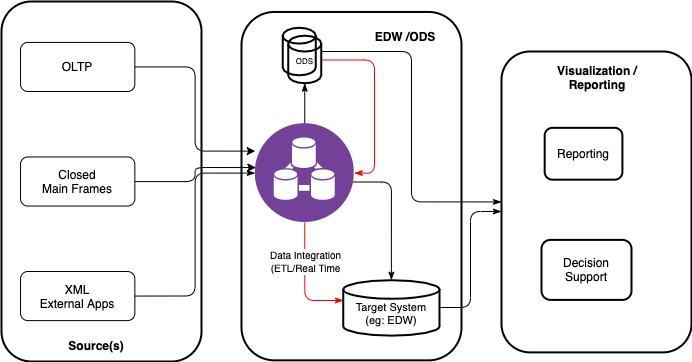

The diagram above was exported from draw.io. Its source (the exported page's mxGraphModel, read from the mxfile embedded in the PNG):
<mxGraphModel dx="1032" dy="618" grid="1" gridSize="10" guides="1" tooltips="1" connect="1" arrows="1" fold="1" page="1" pageScale="1" pageWidth="827" pageHeight="1169" math="0" shadow="0">
  <root>
    <mxCell id="0" />
    <mxCell id="1" parent="0" />
    <mxCell id="iKkboioJrwjUS6eE_zU4-89" value="&lt;font style=&quot;font-size: 12px&quot;&gt;&lt;b&gt;EDW /ODS&lt;/b&gt;&lt;/font&gt;" style="text;html=1;strokeColor=none;fillColor=none;align=center;verticalAlign=middle;whiteSpace=wrap;glass=0;labelBackgroundColor=none;sketch=0;fontColor=#000000;rounded=1;" vertex="1" parent="1">
      <mxGeometry x="374" y="110" width="80" height="30" as="geometry" />
    </mxCell>
    <mxCell id="iKkboioJrwjUS6eE_zU4-86" value="" style="group;rounded=1;" vertex="1" connectable="0" parent="1">
      <mxGeometry x="10" y="90" width="460" height="360" as="geometry" />
    </mxCell>
    <mxCell id="iKkboioJrwjUS6eE_zU4-85" value="" style="group;rounded=1;" vertex="1" connectable="0" parent="iKkboioJrwjUS6eE_zU4-86">
      <mxGeometry x="240" y="10.451612903225806" width="220" height="348.38709677419354" as="geometry" />
    </mxCell>
    <mxCell id="iKkboioJrwjUS6eE_zU4-72" value="" style="whiteSpace=wrap;html=1;labelBackgroundColor=none;fontColor=#000000;fillColor=none;align=left;strokeWidth=2;rounded=1;" vertex="1" parent="iKkboioJrwjUS6eE_zU4-85">
      <mxGeometry width="220" height="348.38709677419354" as="geometry" />
    </mxCell>
    <mxCell id="iKkboioJrwjUS6eE_zU4-106" style="edgeStyle=orthogonalEdgeStyle;orthogonalLoop=1;jettySize=auto;html=1;fontColor=#000000;startArrow=classicThin;startFill=1;endArrow=none;endFill=0;strokeWidth=1;exitX=0.003;exitY=0.366;exitDx=0;exitDy=0;exitPerimeter=0;strokeColor=#FF0000;" edge="1" parent="iKkboioJrwjUS6eE_zU4-85" source="iKkboioJrwjUS6eE_zU4-70" target="iKkboioJrwjUS6eE_zU4-60">
      <mxGeometry relative="1" as="geometry" />
    </mxCell>
    <mxCell id="iKkboioJrwjUS6eE_zU4-109" value="&lt;font style=&quot;font-size: 10px&quot;&gt;Data Integration&lt;br&gt;(ETL/Real Time&lt;br&gt;&lt;/font&gt;" style="edgeLabel;html=1;align=center;verticalAlign=middle;resizable=0;points=[];fontColor=#000000;rounded=1;" vertex="1" connectable="0" parent="iKkboioJrwjUS6eE_zU4-106">
      <mxGeometry x="0.6073" relative="1" as="geometry">
        <mxPoint y="16" as="offset" />
      </mxGeometry>
    </mxCell>
    <mxCell id="iKkboioJrwjUS6eE_zU4-108" style="edgeStyle=orthogonalEdgeStyle;orthogonalLoop=1;jettySize=auto;html=1;fontColor=#000000;startArrow=classicThin;startFill=1;endArrow=none;endFill=0;strokeColor=#000000;strokeWidth=1;exitX=0.5;exitY=0;exitDx=0;exitDy=0;exitPerimeter=0;" edge="1" parent="iKkboioJrwjUS6eE_zU4-85" source="iKkboioJrwjUS6eE_zU4-70" target="iKkboioJrwjUS6eE_zU4-60">
      <mxGeometry relative="1" as="geometry">
        <Array as="points">
          <mxPoint x="150" y="170" />
        </Array>
      </mxGeometry>
    </mxCell>
    <mxCell id="iKkboioJrwjUS6eE_zU4-114" style="edgeStyle=orthogonalEdgeStyle;rounded=0;orthogonalLoop=1;jettySize=auto;html=1;fontColor=#000000;startArrow=classicThin;startFill=1;endArrow=none;endFill=0;strokeColor=#000000;strokeWidth=1;exitX=0.5;exitY=1;exitDx=0;exitDy=0;exitPerimeter=0;" edge="1" parent="iKkboioJrwjUS6eE_zU4-85" source="iKkboioJrwjUS6eE_zU4-67" target="iKkboioJrwjUS6eE_zU4-60">
      <mxGeometry relative="1" as="geometry" />
    </mxCell>
    <mxCell id="iKkboioJrwjUS6eE_zU4-60" value="" style="aspect=fixed;perimeter=ellipsePerimeter;html=1;align=center;shadow=0;dashed=0;fontColor=#4277BB;labelBackgroundColor=#ffffff;fontSize=12;spacingTop=3;image;image=img/lib/ibm/analytics/data_integration.svg;fillColor=none;rounded=1;" vertex="1" parent="iKkboioJrwjUS6eE_zU4-85">
      <mxGeometry x="13.75" y="111.64222873900292" width="98.99999999999999" height="98.99999999999999" as="geometry" />
    </mxCell>
    <mxCell id="iKkboioJrwjUS6eE_zU4-66" value="" style="strokeWidth=2;html=1;shape=mxgraph.flowchart.database;whiteSpace=wrap;labelBackgroundColor=none;fontColor=#000000;fillColor=none;align=left;rounded=1;" vertex="1" parent="iKkboioJrwjUS6eE_zU4-85">
      <mxGeometry x="41.25" y="15.835777126099703" width="33" height="47.507331378299114" as="geometry" />
    </mxCell>
    <mxCell id="iKkboioJrwjUS6eE_zU4-103" style="edgeStyle=orthogonalEdgeStyle;orthogonalLoop=1;jettySize=auto;html=1;fontColor=#000000;startArrow=classicThin;startFill=1;endArrow=none;endFill=0;strokeWidth=1;exitX=1;exitY=0.5;exitDx=0;exitDy=0;strokeColor=#FF0000;" edge="1" parent="iKkboioJrwjUS6eE_zU4-85" source="iKkboioJrwjUS6eE_zU4-60" target="iKkboioJrwjUS6eE_zU4-67">
      <mxGeometry relative="1" as="geometry">
        <Array as="points">
          <mxPoint x="133" y="161" />
          <mxPoint x="133" y="48" />
        </Array>
      </mxGeometry>
    </mxCell>
    <mxCell id="iKkboioJrwjUS6eE_zU4-67" value="&lt;font style=&quot;font-size: 8px&quot;&gt;ODS&lt;/font&gt;" style="strokeWidth=2;html=1;shape=mxgraph.flowchart.database;whiteSpace=wrap;labelBackgroundColor=none;fontColor=#000000;fillColor=none;align=center;rounded=1;" vertex="1" parent="iKkboioJrwjUS6eE_zU4-85">
      <mxGeometry x="46.74999999999999" y="23.753665689149557" width="33" height="47.507331378299114" as="geometry" />
    </mxCell>
    <mxCell id="iKkboioJrwjUS6eE_zU4-70" value="&lt;div style=&quot;font-size: 11px&quot;&gt;&lt;font style=&quot;font-size: 11px&quot;&gt;&lt;br&gt;&lt;/font&gt;&lt;/div&gt;&lt;div style=&quot;font-size: 11px&quot;&gt;&lt;font style=&quot;font-size: 11px&quot;&gt;Target System&lt;/font&gt;&lt;/div&gt;&lt;div style=&quot;font-size: 11px&quot;&gt;&lt;font style=&quot;font-size: 11px&quot;&gt;(eg: EDW)&lt;/font&gt;&lt;/div&gt;" style="strokeWidth=2;html=1;shape=mxgraph.flowchart.database;whiteSpace=wrap;labelBackgroundColor=none;fontColor=#000000;fillColor=none;align=center;rounded=1;" vertex="1" parent="iKkboioJrwjUS6eE_zU4-85">
      <mxGeometry x="101.75" y="268.2633431085044" width="96.24999999999999" height="55.42521994134896" as="geometry" />
    </mxCell>
    <mxCell id="iKkboioJrwjUS6eE_zU4-84" value="" style="group;rounded=1;" vertex="1" connectable="0" parent="iKkboioJrwjUS6eE_zU4-86">
      <mxGeometry width="200" height="360" as="geometry" />
    </mxCell>
    <mxCell id="iKkboioJrwjUS6eE_zU4-81" value="" style="whiteSpace=wrap;html=1;labelBackgroundColor=none;fontColor=#000000;fillColor=none;align=left;strokeWidth=2;rounded=1;" vertex="1" parent="iKkboioJrwjUS6eE_zU4-84">
      <mxGeometry width="200" height="360" as="geometry" />
    </mxCell>
    <mxCell id="iKkboioJrwjUS6eE_zU4-50" value="OLTP" style="whiteSpace=wrap;html=1;labelBackgroundColor=none;fontColor=#000000;align=center;fillColor=none;rounded=1;" vertex="1" parent="iKkboioJrwjUS6eE_zU4-84">
      <mxGeometry x="19.047619047619047" y="40.90909090909091" width="114.28571428571429" height="49.090909090909086" as="geometry" />
    </mxCell>
    <mxCell id="iKkboioJrwjUS6eE_zU4-56" value="Closed&lt;br&gt;Main Frames" style="whiteSpace=wrap;html=1;labelBackgroundColor=none;fontColor=#000000;align=center;fillColor=none;rounded=1;" vertex="1" parent="iKkboioJrwjUS6eE_zU4-84">
      <mxGeometry x="19.047619047619047" y="155.45454545454544" width="114.28571428571429" height="49.090909090909086" as="geometry" />
    </mxCell>
    <mxCell id="iKkboioJrwjUS6eE_zU4-58" value="XML&lt;br&gt;External Apps" style="whiteSpace=wrap;html=1;labelBackgroundColor=none;fontColor=#000000;align=center;fillColor=none;rounded=1;" vertex="1" parent="iKkboioJrwjUS6eE_zU4-84">
      <mxGeometry x="19.047619047619047" y="270" width="114.28571428571429" height="49.090909090909086" as="geometry" />
    </mxCell>
    <mxCell id="iKkboioJrwjUS6eE_zU4-64" style="edgeStyle=orthogonalEdgeStyle;orthogonalLoop=1;jettySize=auto;html=1;entryX=0;entryY=0.278;entryDx=0;entryDy=0;entryPerimeter=0;fontColor=#000000;strokeColor=#000000;strokeWidth=1;" edge="1" parent="iKkboioJrwjUS6eE_zU4-86" source="iKkboioJrwjUS6eE_zU4-50" target="iKkboioJrwjUS6eE_zU4-60">
      <mxGeometry relative="1" as="geometry" />
    </mxCell>
    <mxCell id="iKkboioJrwjUS6eE_zU4-63" style="edgeStyle=orthogonalEdgeStyle;orthogonalLoop=1;jettySize=auto;html=1;entryX=0.006;entryY=0.444;entryDx=0;entryDy=0;entryPerimeter=0;fontColor=#000000;strokeColor=#000000;strokeWidth=1;" edge="1" parent="iKkboioJrwjUS6eE_zU4-86" source="iKkboioJrwjUS6eE_zU4-56" target="iKkboioJrwjUS6eE_zU4-60">
      <mxGeometry relative="1" as="geometry" />
    </mxCell>
    <mxCell id="iKkboioJrwjUS6eE_zU4-62" style="edgeStyle=orthogonalEdgeStyle;orthogonalLoop=1;jettySize=auto;html=1;fontColor=#000000;strokeColor=#000000;strokeWidth=1;entryX=1;entryY=0.5;entryDx=0;entryDy=0;endArrow=none;endFill=0;startArrow=classicThin;startFill=1;" edge="1" parent="iKkboioJrwjUS6eE_zU4-86" source="iKkboioJrwjUS6eE_zU4-60" target="iKkboioJrwjUS6eE_zU4-58">
      <mxGeometry relative="1" as="geometry" />
    </mxCell>
    <mxCell id="iKkboioJrwjUS6eE_zU4-88" value="&lt;b&gt;&lt;font style=&quot;font-size: 12px&quot;&gt;Source(s)&lt;/font&gt;&lt;/b&gt;" style="text;html=1;strokeColor=none;fillColor=none;align=center;verticalAlign=middle;whiteSpace=wrap;glass=0;labelBackgroundColor=none;sketch=0;fontColor=#000000;rounded=1;" vertex="1" parent="1">
      <mxGeometry x="74.99999999999999" y="419" width="60" height="30" as="geometry" />
    </mxCell>
    <mxCell id="iKkboioJrwjUS6eE_zU4-91" value="" style="group;aspect=fixed;rounded=1;" vertex="1" connectable="0" parent="1">
      <mxGeometry x="510" y="140" width="190" height="300.88" as="geometry" />
    </mxCell>
    <mxCell id="iKkboioJrwjUS6eE_zU4-92" value="" style="whiteSpace=wrap;html=1;labelBackgroundColor=none;fontColor=#000000;fillColor=none;align=left;strokeWidth=2;rounded=1;" vertex="1" parent="iKkboioJrwjUS6eE_zU4-91">
      <mxGeometry width="190" height="300.88" as="geometry" />
    </mxCell>
    <mxCell id="iKkboioJrwjUS6eE_zU4-98" value="&lt;b&gt;&lt;font style=&quot;font-size: 12px&quot;&gt;Visualization / Reporting&lt;/font&gt;&lt;/b&gt;" style="text;html=1;strokeColor=none;fillColor=none;align=center;verticalAlign=middle;whiteSpace=wrap;glass=0;labelBackgroundColor=none;sketch=0;fontColor=#000000;rounded=1;" vertex="1" parent="iKkboioJrwjUS6eE_zU4-91">
      <mxGeometry x="31.09090909090909" y="12.676798740740761" width="129.54545454545456" height="25.909111111111113" as="geometry" />
    </mxCell>
    <mxCell id="iKkboioJrwjUS6eE_zU4-100" value="Reporting" style="whiteSpace=wrap;html=1;glass=0;labelBackgroundColor=none;sketch=0;fontColor=#000000;strokeWidth=2;fillColor=none;align=center;rounded=1;" vertex="1" parent="iKkboioJrwjUS6eE_zU4-91">
      <mxGeometry x="43.18181818181818" y="76.3368777037037" width="77.72727272727273" height="51.818222222222225" as="geometry" />
    </mxCell>
    <mxCell id="iKkboioJrwjUS6eE_zU4-101" value="Decision Support" style="whiteSpace=wrap;html=1;glass=0;labelBackgroundColor=none;sketch=0;fontColor=#000000;strokeWidth=2;fillColor=none;align=center;aspect=fixed;rounded=1;" vertex="1" parent="1">
      <mxGeometry x="550" y="328.39" width="90" height="60" as="geometry" />
    </mxCell>
    <mxCell id="iKkboioJrwjUS6eE_zU4-111" style="edgeStyle=orthogonalEdgeStyle;orthogonalLoop=1;jettySize=auto;html=1;fontColor=#000000;startArrow=classicThin;startFill=1;endArrow=none;endFill=0;strokeWidth=1;exitX=0;exitY=0.5;exitDx=0;exitDy=0;" edge="1" parent="1" source="iKkboioJrwjUS6eE_zU4-92" target="iKkboioJrwjUS6eE_zU4-67">
      <mxGeometry relative="1" as="geometry">
        <Array as="points">
          <mxPoint x="420" y="290" />
          <mxPoint x="420" y="140" />
        </Array>
      </mxGeometry>
    </mxCell>
    <mxCell id="iKkboioJrwjUS6eE_zU4-113" style="edgeStyle=orthogonalEdgeStyle;orthogonalLoop=1;jettySize=auto;html=1;fontColor=#000000;startArrow=classicThin;startFill=1;endArrow=none;endFill=0;strokeColor=#000000;strokeWidth=1;" edge="1" parent="1" source="iKkboioJrwjUS6eE_zU4-92" target="iKkboioJrwjUS6eE_zU4-70">
      <mxGeometry relative="1" as="geometry">
        <Array as="points">
          <mxPoint x="479" y="300" />
          <mxPoint x="479" y="396" />
        </Array>
      </mxGeometry>
    </mxCell>
  </root>
</mxGraphModel>